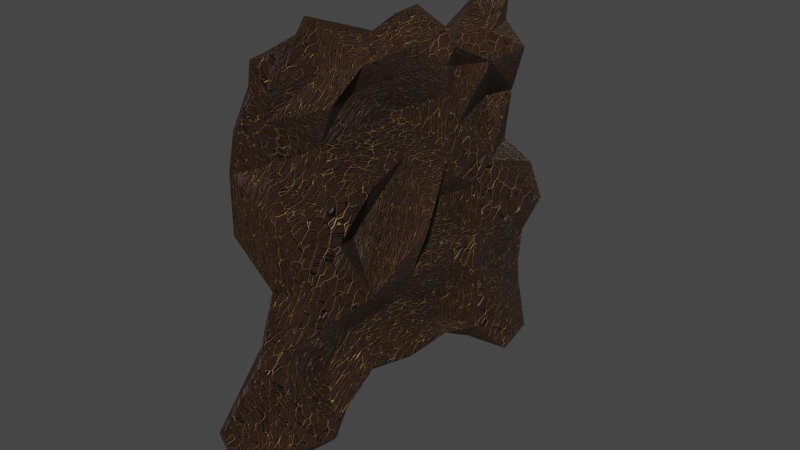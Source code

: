 # Source: LeatherV1.0.blend  (saved by Blender 2.90.8; exported with 4.5.12 LTS)
import bpy
from mathutils import Matrix  # noqa: F401  (used for matrix-valued properties, if any)

bpy.ops.wm.read_factory_settings(use_empty=True)
scene = bpy.context.scene
scene.name = 'Scene'

# ---- collections
col_collection = bpy.data.collections.new('Collection'); scene.collection.children.link(col_collection)

# ---- images (referenced by path relative to the original .blend; pixels are not part of the script)
import os
ASSET_DIR = os.environ.get("B2B_ASSET_DIR", "")  # directory of the original .blend (textures are referenced by path, not embedded)
HERE = os.path.dirname(os.path.abspath(__file__))  # packed textures are extracted next to this script under _unpacked/

def load_image(name, relpath, width, height, colorspace="sRGB"):
    """Load a texture the original file referenced (path relative to the .blend, or extracted next to this script)."""
    p = next((c for c in (os.path.join(HERE, relpath), os.path.join(ASSET_DIR, relpath)) if relpath and os.path.exists(c)), "")
    if p:
        img = bpy.data.images.load(p, check_existing=True)
        img.name = name
    else:  # same state as the original file: an image datablock whose file is absent (Cycles renders it pink)
        img = bpy.data.images.new(name, width, height)
        img.source = "FILE"
        img.filepath = "//" + (relpath or name)
    img.colorspace_settings.name = colorspace
    return img
img_leather_base = load_image('leather_Base', 'leather_Base_Normal.png', 1024, 1024, 'sRGB')

# ---- materials (node trees are filled in below, after node groups)
mat_material = bpy.data.materials.new('Material')
mat_material.alpha_threshold = 0.0
mat_material.line_color = (0.0, 0.0, 0.0, 1.0)

# ---- material node trees
mat_material.use_nodes = True; mat_material.node_tree.nodes.clear()
_N = mat_material.node_tree.nodes; _L = mat_material.node_tree.links
n0 = _N.new('ShaderNodeBsdfPrincipled'); n0.name = 'Principled BSDF'; n0.location = (174, 300)
n0.distribution = 'GGX'
n0.subsurface_method = 'BURLEY'
n0.inputs[3].default_value = 1.45
n0.inputs[27].default_value = (0.0, 0.0, 0.0, 1.0)
n0.inputs[28].default_value = 1.0
n1 = _N.new('ShaderNodeOutputMaterial'); n1.name = 'Material Output'; n1.location = (464, 300)
n2 = _N.new('ShaderNodeTexVoronoi'); n2.name = 'Voronoi Texture.002'; n2.location = (-640, 175)
n2.feature = 'SMOOTH_F1'
n2.inputs[2].default_value = 20.0
n2.inputs[6].default_value = 0.2
n3 = _N.new('ShaderNodeMapping'); n3.name = 'Mapping'; n3.location = (-977, 298)
n3.width = 254
n4 = _N.new('ShaderNodeValToRGB'); n4.name = 'ColorRamp'; n4.location = (-138, 265)
while len(n4.color_ramp.elements) > 1: n4.color_ramp.elements.remove(n4.color_ramp.elements[-1])
n4.color_ramp.elements[0].position = 0.06364; n4.color_ramp.elements[0].color = (0.02711, 0.01336, 0.007621, 1.0)
_e = n4.color_ramp.elements.new(0.3909); _e.color = (0.08866, 0.03955, 0.02029, 1.0)
_e = n4.color_ramp.elements.new(1.0); _e.color = (1.0, 0.5944, 0.1676, 1.0)
n5 = _N.new('ShaderNodeTexCoord'); n5.name = 'Texture Coordinate'; n5.location = (-1676, 297)
n6 = _N.new('ShaderNodeMix'); n6.name = 'Mix'; n6.location = (-1197, 338)
n6.data_type = 'RGBA'
n6.inputs[0].default_value = 1.0
n7 = _N.new('ShaderNodeTexNoise'); n7.name = 'Noise Texture'; n7.location = (-1425, 432)
n7.inputs[2].default_value = 25.3
n7.inputs[3].default_value = 16.0
n7.inputs[4].default_value = 0.01667
n8 = _N.new('ShaderNodeBump'); n8.name = 'Bump'; n8.location = (-23, -136)
n8.invert = True
n8.inputs[0].default_value = 0.7833
n8.inputs[1].default_value = 1.0
n8.inputs[2].default_value = 1.0
n9 = _N.new('ShaderNodeTexVoronoi'); n9.name = 'Voronoi Texture.001'; n9.location = (-383, 135)
n9.feature = 'SMOOTH_F1'
n9.inputs[2].default_value = 20.1
n9.inputs[6].default_value = 0.08333
n10 = _N.new('ShaderNodeValToRGB'); n10.name = 'ColorRamp.001'; n10.location = (-297, -196)
while len(n10.color_ramp.elements) > 1: n10.color_ramp.elements.remove(n10.color_ramp.elements[-1])
n10.color_ramp.elements[0].position = 0.0; n10.color_ramp.elements[0].color = (0.0, 0.0, 0.0, 1.0)
_e = n10.color_ramp.elements.new(1.0); _e.color = (1.0, 1.0, 1.0, 1.0)
n11 = _N.new('ShaderNodeTexImage'); n11.name = 'Image Texture'; n11.location = (-2119, 358)
n11.image = img_leather_base
_L.new(n0.outputs[0], n1.inputs[0])
_L.new(n8.outputs[0], n0.inputs[5])
_L.new(n2.outputs[2], n9.inputs[0])
_L.new(n3.outputs[0], n2.inputs[0])
_L.new(n5.outputs[3], n7.inputs[0])
_L.new(n9.outputs[0], n4.inputs[0])
_L.new(n4.outputs[0], n0.inputs[0])
_L.new(n7.outputs[1], n6.inputs[6])
_L.new(n6.outputs[2], n3.inputs[0])
_L.new(n5.outputs[3], n6.inputs[7])
_L.new(n10.outputs[0], n8.inputs[3])
_L.new(n9.outputs[0], n10.inputs[0])
n1.is_active_output = True

# ---- world
world_world = bpy.data.worlds.new('World'); scene.world = world_world
world_world.use_nodes = True; world_world.node_tree.nodes.clear()
_N = world_world.node_tree.nodes; _L = world_world.node_tree.links
n0 = _N.new('ShaderNodeOutputWorld'); n0.name = 'World Output'; n0.location = (300, 300)
n1 = _N.new('ShaderNodeBackground'); n1.name = 'Background'; n1.location = (10, 300)
n1.inputs[0].default_value = (0.05088, 0.05088, 0.05088, 1.0)
_L.new(n1.outputs[0], n0.inputs[0])
n0.is_active_output = True
world_world.color = (0.05088, 0.05088, 0.05088)
world_world.use_sun_shadow = False
world_world.sun_shadow_jitter_overblur = 0.0

# ---- meshes
me_cube_001 = bpy.data.meshes.new('Cube.001')
me_cube_001.from_pydata([(0.6622, -1.0, -0.8051), (0.4131, -0.8144, 0.9198), (-0.1499, 1.0, -1.0), (1.599, 0.5692, 0.8674), (1.0, -1.0, -0.8051), (0.6091, -0.8144, 0.9198), (0.1713, 1.0, -1.0), (1.841, 0.5692, 0.8674), (0.4716, 0.0, -0.6622), (0.6124, -0.1988, 0.8738), (1.0, 0.0, -0.6622), (0.874, -0.09582, 0.9198), (0.3633, -0.7707, 0.004406), (-0.2828, 1.021, -0.1265), (-0.1841, 1.0, -0.07328), (0.4569, -0.7707, 0.004406), (2.518, 0.0, 0.004406), (-0.5831, 0.0, 0.004406), (0.4902, -0.4955, -0.8213), (0.3976, -0.4955, 0.9684), (0.08272, -0.5966, 0.9198), (1.0, -0.4955, -0.8213), (-1.0, -0.4955, 0.004406), (1.0, -0.4403, 0.07813), (1.599, 0.2118, 0.7716), (0.1035, 0.5, -0.8213), (-0.2388, 0.5, -0.8213), (1.841, 0.2118, 0.7716), (1.0, 0.5, 0.004406), (-1.0, 0.5, 0.004406), (-1.0, -0.8656, 0.4977), (-0.511, 0.8077, 0.3495), (-0.1765, 0.8077, 0.3495), (-0.7791, -0.8656, 0.4977), (-0.06536, 0.0, 0.4977), (-1.0, 0.0685, 0.4977), (-1.0, -0.4955, 0.4977), (0.4527, -0.4955, 0.4977), (1.0, 0.3077, 0.3495), (-1.0, 0.3077, 0.3495), (-0.05795, 0.9487, -0.4222), (0.06476, 0.8954, -0.4096), (0.1048, -1.054, -0.498), (0.1689, 0.0, -0.3737), (-1.0, 0.0, -0.498), (-0.1931, -1.054, -0.498), (0.1689, -0.4955, -0.498), (-1.0, -0.4955, -0.498), (0.2953, 0.5283, -0.4077), (1.0, 0.5, -0.498), (-1.0, -0.7478, -0.8496), (0.7271, -0.7003, 0.9198), (1.0, -0.5767, -0.0791), (0.2283, -0.7478, 0.9198), (-0.2894, -0.7478, -0.8496), (-1.0, -0.6038, 0.004406), (-1.0, -0.7478, 0.4977), (-0.1193, -0.7478, 0.4977), (-1.0, -0.7478, -0.498), (1.0, -0.7478, -0.498), (-1.2, -0.4512, 0.9684), (-0.4731, -0.2478, -0.6622), (-1.0, -0.2478, 0.004406), (-1.0, -0.2478, -0.6622), (0.9144, -0.2693, 0.8738), (-0.7889, -0.2478, 0.004406), (0.06837, -0.1346, 0.4977), (-1.0, -0.2478, 0.4977), (0.1689, -0.3391, -0.3702), (-1.0, -0.2478, -0.498), (0.7123, 0.25, -0.6622), (1.079, -0.01128, 0.9198), (-0.6399, 0.1661, 0.004406), (0.5944, 0.05725, 0.9198), (1.0, 0.25, -0.6622), (-1.0, 0.25, 0.004406), (-1.0, 0.25, 0.4977), (1.0, 0.25, 0.4977), (-1.0, 0.25, -0.498), (0.1689, 0.25, -0.498), (-0.0187, 0.4618, 0.8518), (1.0, 0.75, -1.0), (-0.4351, 0.75, 0.004406), (0.6958, 0.75, -1.0), (0.2241, 0.4618, 0.8518), (1.0, 0.75, 0.004406), (-0.8642, 0.6695, 0.3495), (-1.906, 0.4152, 0.3495), (0.1689, 0.75, -0.498), (-0.0512, 0.8223, -0.4249), (-0.385, -0.8656, 0.6686), (1.522, 0.7118, 0.6007), (1.841, 0.7118, 0.6007), (-0.1547, -0.8656, 0.6686), (0.8643, -0.09582, 0.6686), (-0.1585, -0.09582, 0.7489), (-1.0, -0.4955, 0.6686), (1.45, -0.4955, 0.6686), (0.55, 0.3132, 0.6007), (-0.1585, 0.2118, 0.6007), (-1.0, -0.7478, 0.6686), (0.1591, -0.7478, 0.6686), (0.6717, -0.3436, 0.6686), (-0.1585, -0.3436, 0.6686), (-0.1585, 0.1542, 0.7489), (1.841, 0.1542, 0.6686), (1.841, 0.4618, 0.6007), (-0.1585, 0.4618, 0.5526), (-1.0, 0.8077, 0.1029), (-0.6413, 0.8077, 0.1029), (-0.8189, -0.8656, 0.2511), (0.709, 0.0, 0.3211), (-2.157, -0.1549, 0.2511), (0.4371, -0.4013, 0.2511), (1.0, -0.4955, 0.2511), (1.0, 0.3077, 0.1029), (-1.0, 0.3077, 0.1029), (-1.0, -0.8656, 0.2511), (0.9502, -0.7478, 0.2511), (-0.04666, -0.7478, 0.2511), (-1.0, -0.375, 0.2511), (1.0, -0.2478, 0.2511), (1.0, 0.25, 0.2511), (-1.0, 0.25, 0.2511), (-1.0, 0.5577, 0.1029), (1.0, 0.5577, 0.1029), (0.7739, -0.8903, -0.2468), (0.7848, 1.0, -0.2468), (1.0, 1.0, -0.2468), (1.0, -0.8903, -0.2468), (1.0, 0.0, -0.2468), (0.2459, 0.1237, -0.2468), (1.0, -0.4955, -0.2468), (-1.0, -0.4955, -0.2468), (0.01124, 0.5564, -0.1012), (1.0, 0.5, -0.2468), (-1.0, -0.7478, -0.2468), (1.0, -0.7478, -0.2468), (1.0, -0.2478, -0.2468), (0.1353, -0.0723, -0.1012), (-1.0, 0.3707, -0.1012), (1.0, 0.25, -0.2468), (1.0, 0.75, -0.2468), (-1.0, 0.75, -0.2468), (-1.0, 1.0, -0.749), (-0.7046, 1.0, -0.749), (1.0, -1.0, -0.749), (1.0, 0.0, -0.5899), (-1.0, 0.0, -0.5899), (1.0, -0.4955, -0.749), (-1.0, -0.4955, -0.749), (-1.0, 0.5, -0.749), (1.0, 0.5, -0.749), (0.7788, -1.0, -0.749), (1.0, -0.7478, -0.749), (-1.0, -0.7478, -0.749), (-1.0, -0.2478, -0.5899), (1.0, -0.2478, -0.5899), (0.006217, 0.25, -0.5899), (-1.0, 0.25, -0.5899), (-1.0, 0.75, -0.749), (1.0, 0.75, -0.749), (0.1007, -0.8144, 0.7942), (0.6358, 0.643, 0.7262), (0.8707, 0.643, 0.7262), (0.2938, -0.8144, 0.7942), (1.841, -0.09582, 0.7942), (-0.1585, -0.09582, 0.7942), (-1.0, -0.4955, 0.7942), (0.6516, -0.4955, 0.7942), (1.841, 0.2118, 0.7262), (-0.1585, 0.2118, 0.7262), (-1.0, -0.7478, 0.7942), (0.6242, -0.7478, 0.7942), (1.841, -0.3436, 0.7942), (-0.1585, -0.3436, 0.7942), (-0.1585, 0.1542, 0.7942), (1.841, 0.1542, 0.7942), (1.841, 0.4618, 0.7262), (-0.1585, 0.4618, 0.7262)], [], [(179, 80, 3, 163), (163, 3, 7, 164), (173, 51, 5, 165), (165, 5, 1, 162), (50, 54, 4, 0), (51, 53, 1, 5), (71, 73, 9, 11), (70, 74, 10, 8), (177, 71, 11, 166), (175, 60, 9, 167), (139, 62, 17, 131), (141, 72, 16, 130), (129, 15, 12, 126), (137, 52, 15, 129), (127, 13, 14, 128), (143, 82, 13, 127), (138, 65, 23, 132), (136, 55, 22, 133), (172, 53, 20, 168), (64, 60, 20, 19), (63, 61, 21, 18), (174, 64, 19, 169), (140, 75, 29, 134), (142, 85, 28, 135), (178, 84, 27, 170), (83, 81, 25, 26), (84, 80, 24, 27), (176, 73, 24, 171), (123, 76, 39, 116), (125, 86, 38, 115), (121, 66, 37, 114), (119, 56, 36, 113), (120, 67, 35, 112), (122, 77, 34, 111), (110, 33, 30, 117), (118, 57, 33, 110), (108, 31, 32, 109), (124, 87, 31, 108), (161, 88, 49, 152), (159, 78, 48, 151), (155, 58, 47, 150), (157, 68, 46, 149), (160, 89, 40, 144), (144, 40, 41, 145), (154, 59, 42, 146), (146, 42, 45, 153), (158, 79, 43, 147), (156, 69, 44, 148), (149, 46, 59, 154), (153, 45, 58, 155), (114, 37, 57, 118), (117, 30, 56, 119), (162, 1, 53, 172), (126, 12, 55, 136), (132, 23, 52, 137), (19, 20, 53, 51), (18, 21, 54, 50), (169, 19, 51, 173), (150, 47, 69, 156), (147, 43, 68, 157), (113, 36, 67, 120), (111, 34, 66, 121), (166, 11, 64, 174), (8, 10, 61, 63), (11, 9, 60, 64), (130, 16, 65, 138), (133, 22, 62, 139), (168, 20, 60, 175), (152, 49, 79, 158), (148, 44, 78, 159), (115, 38, 77, 122), (112, 35, 76, 123), (167, 9, 73, 176), (131, 17, 75, 140), (135, 28, 72, 141), (170, 27, 71, 177), (26, 25, 74, 70), (27, 24, 73, 71), (151, 48, 89, 160), (145, 41, 88, 161), (116, 39, 87, 124), (109, 32, 86, 125), (7, 3, 80, 84), (2, 6, 81, 83), (164, 7, 84, 178), (128, 14, 85, 142), (134, 29, 82, 143), (171, 24, 80, 179), (39, 99, 107, 87), (32, 92, 106, 86), (38, 98, 105, 77), (35, 95, 104, 76), (36, 96, 103, 67), (34, 94, 102, 66), (37, 97, 101, 57), (30, 90, 100, 56), (76, 104, 99, 39), (86, 106, 98, 38), (66, 102, 97, 37), (56, 100, 96, 36), (67, 103, 95, 35), (77, 105, 94, 34), (33, 93, 90, 30), (57, 101, 93, 33), (31, 91, 92, 32), (87, 107, 91, 31), (14, 109, 125, 85), (29, 116, 124, 82), (17, 112, 123, 75), (28, 115, 122, 72), (16, 111, 121, 65), (22, 113, 120, 62), (12, 117, 119, 55), (23, 114, 118, 52), (82, 124, 108, 13), (13, 108, 109, 14), (52, 118, 110, 15), (15, 110, 117, 12), (72, 122, 111, 16), (62, 120, 112, 17), (55, 119, 113, 22), (65, 121, 114, 23), (85, 125, 115, 28), (75, 123, 116, 29), (48, 134, 143, 89), (41, 128, 142, 88), (49, 135, 141, 79), (44, 131, 140, 78), (47, 133, 139, 69), (43, 130, 138, 68), (46, 132, 137, 59), (45, 126, 136, 58), (88, 142, 135, 49), (78, 140, 134, 48), (58, 136, 133, 47), (68, 138, 132, 46), (89, 143, 127, 40), (40, 127, 128, 41), (59, 137, 129, 42), (42, 129, 126, 45), (79, 141, 130, 43), (69, 139, 131, 44), (6, 145, 161, 81), (26, 151, 160, 83), (8, 148, 159, 70), (25, 152, 158, 74), (10, 147, 157, 61), (18, 150, 156, 63), (0, 153, 155, 50), (21, 149, 154, 54), (63, 156, 148, 8), (74, 158, 147, 10), (4, 146, 153, 0), (54, 154, 146, 4), (2, 144, 145, 6), (83, 160, 144, 2), (61, 157, 149, 21), (50, 155, 150, 18), (70, 159, 151, 26), (81, 161, 152, 25), (99, 171, 179, 107), (92, 164, 178, 106), (98, 170, 177, 105), (95, 167, 176, 104), (96, 168, 175, 103), (94, 166, 174, 102), (97, 169, 173, 101), (90, 162, 172, 100), (104, 176, 171, 99), (106, 178, 170, 98), (102, 174, 169, 97), (100, 172, 168, 96), (103, 175, 167, 95), (105, 177, 166, 94), (93, 165, 162, 90), (101, 173, 165, 93), (91, 163, 164, 92), (107, 179, 163, 91)])
_uv = me_cube_001.uv_layers.new(name='UVMap')
_uv.uv.foreach_set('vector', [0.6093, 0.2188, 0.625, 0.2188, 0.625, 0.25, 0.6093, 0.25, 0.6093, 0.25, 0.625, 0.25, 0.625, 0.5, 0.6093, 0.5, 0.6093, 0.7185, 0.625, 0.7185, 0.625, 0.75, 0.6093, 0.75, 0.6093, 0.75, 0.625, 0.75, 0.625, 1.0, 0.6093, 1.0, 0.125, 0.7185, 0.375, 0.7185, 0.375, 0.75, 0.125, 0.75, 0.625, 0.7185, 0.875, 0.7185, 0.875, 0.75, 0.625, 0.75, 0.625, 0.5938, 0.875, 0.5938, 0.875, 0.625, 0.625, 0.625, 0.125, 0.5938, 0.375, 0.5938, 0.375, 0.625, 0.125, 0.625, 0.6093, 0.5938, 0.625, 0.5938, 0.625, 0.625, 0.6093, 0.625, 0.6093, 0.09403, 0.625, 0.09403, 0.625, 0.125, 0.6093, 0.125, 0.4691, 0.09403, 0.5006, 0.09403, 0.5006, 0.125, 0.4691, 0.125, 0.4691, 0.5938, 0.5006, 0.5938, 0.5006, 0.625, 0.4691, 0.625, 0.4691, 0.75, 0.5006, 0.75, 0.5006, 1.0, 0.4691, 1.0, 0.4691, 0.7185, 0.5006, 0.7185, 0.5006, 0.75, 0.4691, 0.75, 0.4691, 0.25, 0.5006, 0.25, 0.5006, 0.5, 0.4691, 0.5, 0.4691, 0.2188, 0.5006, 0.2188, 0.5006, 0.25, 0.4691, 0.25, 0.4691, 0.656, 0.5006, 0.656, 0.5006, 0.6869, 0.4691, 0.6869, 0.4691, 0.03153, 0.5006, 0.03153, 0.5006, 0.06306, 0.4691, 0.06306, 0.6093, 0.03153, 0.625, 0.03153, 0.625, 0.06306, 0.6093, 0.06306, 0.625, 0.656, 0.875, 0.656, 0.875, 0.6869, 0.625, 0.6869, 0.125, 0.656, 0.375, 0.656, 0.375, 0.6869, 0.125, 0.6869, 0.6093, 0.656, 0.625, 0.656, 0.625, 0.6869, 0.6093, 0.6869, 0.4691, 0.1562, 0.5006, 0.1562, 0.5006, 0.1875, 0.4691, 0.1875, 0.4691, 0.5312, 0.5006, 0.5312, 0.5006, 0.5625, 0.4691, 0.5625, 0.6093, 0.5312, 0.625, 0.5312, 0.625, 0.5625, 0.6093, 0.5625, 0.125, 0.5312, 0.375, 0.5312, 0.375, 0.5625, 0.125, 0.5625, 0.625, 0.5312, 0.875, 0.5312, 0.875, 0.5625, 0.625, 0.5625, 0.6093, 0.1562, 0.625, 0.1562, 0.625, 0.1875, 0.6093, 0.1875, 0.5314, 0.1562, 0.5622, 0.1562, 0.5622, 0.1875, 0.5314, 0.1875, 0.5314, 0.5312, 0.5622, 0.5312, 0.5622, 0.5625, 0.5314, 0.5625, 0.5314, 0.656, 0.5622, 0.656, 0.5622, 0.6869, 0.5314, 0.6869, 0.5314, 0.03153, 0.5622, 0.03153, 0.5622, 0.06306, 0.5314, 0.06306, 0.5314, 0.09403, 0.5622, 0.09403, 0.5622, 0.125, 0.5314, 0.125, 0.5314, 0.5938, 0.5622, 0.5938, 0.5622, 0.625, 0.5314, 0.625, 0.5314, 0.75, 0.5622, 0.75, 0.5622, 1.0, 0.5314, 1.0, 0.5314, 0.7185, 0.5622, 0.7185, 0.5622, 0.75, 0.5314, 0.75, 0.5314, 0.25, 0.5622, 0.25, 0.5622, 0.5, 0.5314, 0.5, 0.5314, 0.2188, 0.5622, 0.2188, 0.5622, 0.25, 0.5314, 0.25, 0.4064, 0.5312, 0.4377, 0.5312, 0.4377, 0.5625, 0.4064, 0.5625, 0.4064, 0.1562, 0.4377, 0.1562, 0.4377, 0.1875, 0.4064, 0.1875, 0.4064, 0.03153, 0.4377, 0.03153, 0.4377, 0.06306, 0.4064, 0.06306, 0.4064, 0.656, 0.4377, 0.656, 0.4377, 0.6869, 0.4064, 0.6869, 0.4064, 0.2188, 0.4377, 0.2188, 0.4377, 0.25, 0.4064, 0.25, 0.4064, 0.25, 0.4377, 0.25, 0.4377, 0.5, 0.4064, 0.5, 0.4064, 0.7185, 0.4377, 0.7185, 0.4377, 0.75, 0.4064, 0.75, 0.4064, 0.75, 0.4377, 0.75, 0.4377, 1.0, 0.4064, 1.0, 0.4064, 0.5938, 0.4377, 0.5938, 0.4377, 0.625, 0.4064, 0.625, 0.4064, 0.09403, 0.4377, 0.09403, 0.4377, 0.125, 0.4064, 0.125, 0.4064, 0.6869, 0.4377, 0.6869, 0.4377, 0.7185, 0.4064, 0.7185, 0.4064, 0.0, 0.4377, 0.0, 0.4377, 0.03153, 0.4064, 0.03153, 0.5314, 0.6869, 0.5622, 0.6869, 0.5622, 0.7185, 0.5314, 0.7185, 0.5314, 0.0, 0.5622, 0.0, 0.5622, 0.03153, 0.5314, 0.03153, 0.6093, 0.0, 0.625, 0.0, 0.625, 0.03153, 0.6093, 0.03153, 0.4691, 0.0, 0.5006, 0.0, 0.5006, 0.03153, 0.4691, 0.03153, 0.4691, 0.6869, 0.5006, 0.6869, 0.5006, 0.7185, 0.4691, 0.7185, 0.625, 0.6869, 0.875, 0.6869, 0.875, 0.7185, 0.625, 0.7185, 0.125, 0.6869, 0.375, 0.6869, 0.375, 0.7185, 0.125, 0.7185, 0.6093, 0.6869, 0.625, 0.6869, 0.625, 0.7185, 0.6093, 0.7185, 0.4064, 0.06306, 0.4377, 0.06306, 0.4377, 0.09403, 0.4064, 0.09403, 0.4064, 0.625, 0.4377, 0.625, 0.4377, 0.656, 0.4064, 0.656, 0.5314, 0.06306, 0.5622, 0.06306, 0.5622, 0.09403, 0.5314, 0.09403, 0.5314, 0.625, 0.5622, 0.625, 0.5622, 0.656, 0.5314, 0.656, 0.6093, 0.625, 0.625, 0.625, 0.625, 0.656, 0.6093, 0.656, 0.125, 0.625, 0.375, 0.625, 0.375, 0.656, 0.125, 0.656, 0.625, 0.625, 0.875, 0.625, 0.875, 0.656, 0.625, 0.656, 0.4691, 0.625, 0.5006, 0.625, 0.5006, 0.656, 0.4691, 0.656, 0.4691, 0.06306, 0.5006, 0.06306, 0.5006, 0.09403, 0.4691, 0.09403, 0.6093, 0.06306, 0.625, 0.06306, 0.625, 0.09403, 0.6093, 0.09403, 0.4064, 0.5625, 0.4377, 0.5625, 0.4377, 0.5938, 0.4064, 0.5938, 0.4064, 0.125, 0.4377, 0.125, 0.4377, 0.1562, 0.4064, 0.1562, 0.5314, 0.5625, 0.5622, 0.5625, 0.5622, 0.5938, 0.5314, 0.5938, 0.5314, 0.125, 0.5622, 0.125, 0.5622, 0.1562, 0.5314, 0.1562, 0.6093, 0.125, 0.625, 0.125, 0.625, 0.1562, 0.6093, 0.1562, 0.4691, 0.125, 0.5006, 0.125, 0.5006, 0.1562, 0.4691, 0.1562, 0.4691, 0.5625, 0.5006, 0.5625, 0.5006, 0.5938, 0.4691, 0.5938, 0.6093, 0.5625, 0.625, 0.5625, 0.625, 0.5938, 0.6093, 0.5938, 0.125, 0.5625, 0.375, 0.5625, 0.375, 0.5938, 0.125, 0.5938, 0.625, 0.5625, 0.875, 0.5625, 0.875, 0.5938, 0.625, 0.5938, 0.4064, 0.1875, 0.4377, 0.1875, 0.4377, 0.2188, 0.4064, 0.2188, 0.4064, 0.5, 0.4377, 0.5, 0.4377, 0.5312, 0.4064, 0.5312, 0.5314, 0.1875, 0.5622, 0.1875, 0.5622, 0.2188, 0.5314, 0.2188, 0.5314, 0.5, 0.5622, 0.5, 0.5622, 0.5312, 0.5314, 0.5312, 0.625, 0.5, 0.875, 0.5, 0.875, 0.5312, 0.625, 0.5312, 0.125, 0.5, 0.375, 0.5, 0.375, 0.5312, 0.125, 0.5312, 0.6093, 0.5, 0.625, 0.5, 0.625, 0.5312, 0.6093, 0.5312, 0.4691, 0.5, 0.5006, 0.5, 0.5006, 0.5312, 0.4691, 0.5312, 0.4691, 0.1875, 0.5006, 0.1875, 0.5006, 0.2188, 0.4691, 0.2188, 0.6093, 0.1875, 0.625, 0.1875, 0.625, 0.2188, 0.6093, 0.2188, 0.5622, 0.1875, 0.5936, 0.1875, 0.5936, 0.2188, 0.5622, 0.2188, 0.5622, 0.5, 0.5936, 0.5, 0.5936, 0.5312, 0.5622, 0.5312, 0.5622, 0.5625, 0.5936, 0.5625, 0.5936, 0.5938, 0.5622, 0.5938, 0.5622, 0.125, 0.5936, 0.125, 0.5936, 0.1562, 0.5622, 0.1562, 0.5622, 0.06306, 0.5936, 0.06306, 0.5936, 0.09403, 0.5622, 0.09403, 0.5622, 0.625, 0.5936, 0.625, 0.5936, 0.656, 0.5622, 0.656, 0.5622, 0.6869, 0.5936, 0.6869, 0.5936, 0.7185, 0.5622, 0.7185, 0.5622, 0.0, 0.5936, 0.0, 0.5936, 0.03153, 0.5622, 0.03153, 0.5622, 0.1562, 0.5936, 0.1562, 0.5936, 0.1875, 0.5622, 0.1875, 0.5622, 0.5312, 0.5936, 0.5312, 0.5936, 0.5625, 0.5622, 0.5625, 0.5622, 0.656, 0.5936, 0.656, 0.5936, 0.6869, 0.5622, 0.6869, 0.5622, 0.03153, 0.5936, 0.03153, 0.5936, 0.06306, 0.5622, 0.06306, 0.5622, 0.09403, 0.5936, 0.09403, 0.5936, 0.125, 0.5622, 0.125, 0.5622, 0.5938, 0.5936, 0.5938, 0.5936, 0.625, 0.5622, 0.625, 0.5622, 0.75, 0.5936, 0.75, 0.5936, 1.0, 0.5622, 1.0, 0.5622, 0.7185, 0.5936, 0.7185, 0.5936, 0.75, 0.5622, 0.75, 0.5622, 0.25, 0.5936, 0.25, 0.5936, 0.5, 0.5622, 0.5, 0.5622, 0.2188, 0.5936, 0.2188, 0.5936, 0.25, 0.5622, 0.25, 0.5006, 0.5, 0.5314, 0.5, 0.5314, 0.5312, 0.5006, 0.5312, 0.5006, 0.1875, 0.5314, 0.1875, 0.5314, 0.2188, 0.5006, 0.2188, 0.5006, 0.125, 0.5314, 0.125, 0.5314, 0.1562, 0.5006, 0.1562, 0.5006, 0.5625, 0.5314, 0.5625, 0.5314, 0.5938, 0.5006, 0.5938, 0.5006, 0.625, 0.5314, 0.625, 0.5314, 0.656, 0.5006, 0.656, 0.5006, 0.06306, 0.5314, 0.06306, 0.5314, 0.09403, 0.5006, 0.09403, 0.5006, 0.0, 0.5314, 0.0, 0.5314, 0.03153, 0.5006, 0.03153, 0.5006, 0.6869, 0.5314, 0.6869, 0.5314, 0.7185, 0.5006, 0.7185, 0.5006, 0.2188, 0.5314, 0.2188, 0.5314, 0.25, 0.5006, 0.25, 0.5006, 0.25, 0.5314, 0.25, 0.5314, 0.5, 0.5006, 0.5, 0.5006, 0.7185, 0.5314, 0.7185, 0.5314, 0.75, 0.5006, 0.75, 0.5006, 0.75, 0.5314, 0.75, 0.5314, 1.0, 0.5006, 1.0, 0.5006, 0.5938, 0.5314, 0.5938, 0.5314, 0.625, 0.5006, 0.625, 0.5006, 0.09403, 0.5314, 0.09403, 0.5314, 0.125, 0.5006, 0.125, 0.5006, 0.03153, 0.5314, 0.03153, 0.5314, 0.06306, 0.5006, 0.06306, 0.5006, 0.656, 0.5314, 0.656, 0.5314, 0.6869, 0.5006, 0.6869, 0.5006, 0.5312, 0.5314, 0.5312, 0.5314, 0.5625, 0.5006, 0.5625, 0.5006, 0.1562, 0.5314, 0.1562, 0.5314, 0.1875, 0.5006, 0.1875, 0.4377, 0.1875, 0.4691, 0.1875, 0.4691, 0.2188, 0.4377, 0.2188, 0.4377, 0.5, 0.4691, 0.5, 0.4691, 0.5312, 0.4377, 0.5312, 0.4377, 0.5625, 0.4691, 0.5625, 0.4691, 0.5938, 0.4377, 0.5938, 0.4377, 0.125, 0.4691, 0.125, 0.4691, 0.1562, 0.4377, 0.1562, 0.4377, 0.06306, 0.4691, 0.06306, 0.4691, 0.09403, 0.4377, 0.09403, 0.4377, 0.625, 0.4691, 0.625, 0.4691, 0.656, 0.4377, 0.656, 0.4377, 0.6869, 0.4691, 0.6869, 0.4691, 0.7185, 0.4377, 0.7185, 0.4377, 0.0, 0.4691, 0.0, 0.4691, 0.03153, 0.4377, 0.03153, 0.4377, 0.5312, 0.4691, 0.5312, 0.4691, 0.5625, 0.4377, 0.5625, 0.4377, 0.1562, 0.4691, 0.1562, 0.4691, 0.1875, 0.4377, 0.1875, 0.4377, 0.03153, 0.4691, 0.03153, 0.4691, 0.06306, 0.4377, 0.06306, 0.4377, 0.656, 0.4691, 0.656, 0.4691, 0.6869, 0.4377, 0.6869, 0.4377, 0.2188, 0.4691, 0.2188, 0.4691, 0.25, 0.4377, 0.25, 0.4377, 0.25, 0.4691, 0.25, 0.4691, 0.5, 0.4377, 0.5, 0.4377, 0.7185, 0.4691, 0.7185, 0.4691, 0.75, 0.4377, 0.75, 0.4377, 0.75, 0.4691, 0.75, 0.4691, 1.0, 0.4377, 1.0, 0.4377, 0.5938, 0.4691, 0.5938, 0.4691, 0.625, 0.4377, 0.625, 0.4377, 0.09403, 0.4691, 0.09403, 0.4691, 0.125, 0.4377, 0.125, 0.375, 0.5, 0.4064, 0.5, 0.4064, 0.5312, 0.375, 0.5312, 0.375, 0.1875, 0.4064, 0.1875, 0.4064, 0.2188, 0.375, 0.2188, 0.375, 0.125, 0.4064, 0.125, 0.4064, 0.1562, 0.375, 0.1562, 0.375, 0.5625, 0.4064, 0.5625, 0.4064, 0.5938, 0.375, 0.5938, 0.375, 0.625, 0.4064, 0.625, 0.4064, 0.656, 0.375, 0.656, 0.375, 0.06306, 0.4064, 0.06306, 0.4064, 0.09403, 0.375, 0.09403, 0.375, 0.0, 0.4064, 0.0, 0.4064, 0.03153, 0.375, 0.03153, 0.375, 0.6869, 0.4064, 0.6869, 0.4064, 0.7185, 0.375, 0.7185, 0.375, 0.09403, 0.4064, 0.09403, 0.4064, 0.125, 0.375, 0.125, 0.375, 0.5938, 0.4064, 0.5938, 0.4064, 0.625, 0.375, 0.625, 0.375, 0.75, 0.4064, 0.75, 0.4064, 1.0, 0.375, 1.0, 0.375, 0.7185, 0.4064, 0.7185, 0.4064, 0.75, 0.375, 0.75, 0.375, 0.25, 0.4064, 0.25, 0.4064, 0.5, 0.375, 0.5, 0.375, 0.2188, 0.4064, 0.2188, 0.4064, 0.25, 0.375, 0.25, 0.375, 0.656, 0.4064, 0.656, 0.4064, 0.6869, 0.375, 0.6869, 0.375, 0.03153, 0.4064, 0.03153, 0.4064, 0.06306, 0.375, 0.06306, 0.375, 0.1562, 0.4064, 0.1562, 0.4064, 0.1875, 0.375, 0.1875, 0.375, 0.5312, 0.4064, 0.5312, 0.4064, 0.5625, 0.375, 0.5625, 0.5936, 0.1875, 0.6093, 0.1875, 0.6093, 0.2188, 0.5936, 0.2188, 0.5936, 0.5, 0.6093, 0.5, 0.6093, 0.5312, 0.5936, 0.5312, 0.5936, 0.5625, 0.6093, 0.5625, 0.6093, 0.5938, 0.5936, 0.5938, 0.5936, 0.125, 0.6093, 0.125, 0.6093, 0.1562, 0.5936, 0.1562, 0.5936, 0.06306, 0.6093, 0.06306, 0.6093, 0.09403, 0.5936, 0.09403, 0.5936, 0.625, 0.6093, 0.625, 0.6093, 0.656, 0.5936, 0.656, 0.5936, 0.6869, 0.6093, 0.6869, 0.6093, 0.7185, 0.5936, 0.7185, 0.5936, 0.0, 0.6093, 0.0, 0.6093, 0.03153, 0.5936, 0.03153, 0.5936, 0.1562, 0.6093, 0.1562, 0.6093, 0.1875, 0.5936, 0.1875, 0.5936, 0.5312, 0.6093, 0.5312, 0.6093, 0.5625, 0.5936, 0.5625, 0.5936, 0.656, 0.6093, 0.656, 0.6093, 0.6869, 0.5936, 0.6869, 0.5936, 0.03153, 0.6093, 0.03153, 0.6093, 0.06306, 0.5936, 0.06306, 0.5936, 0.09403, 0.6093, 0.09403, 0.6093, 0.125, 0.5936, 0.125, 0.5936, 0.5938, 0.6093, 0.5938, 0.6093, 0.625, 0.5936, 0.625, 0.5936, 0.75, 0.6093, 0.75, 0.6093, 1.0, 0.5936, 1.0, 0.5936, 0.7185, 0.6093, 0.7185, 0.6093, 0.75, 0.5936, 0.75, 0.5936, 0.25, 0.6093, 0.25, 0.6093, 0.5, 0.5936, 0.5, 0.5936, 0.2188, 0.6093, 0.2188, 0.6093, 0.25, 0.5936, 0.25])
me_cube_001.materials.append(mat_material)
me_cube_001.use_remesh_fix_poles = True
me_cube_001.use_remesh_preserve_attributes = False
me_cube_001.use_mirror_vertex_groups = False
me_cube_001.update()

# ---- objects
ob_cube = bpy.data.objects.new('Cube', me_cube_001)

# ---- transforms, parenting, visibility, modifiers, constraints
ob_cube.location = (0.0, 0.0, 0.0)
ob_cube.scale = (0.06, 1.0, 1.0)
ob_cube.lineart.crease_threshold = 0.0

# ---- collection membership
col_collection.objects.link(ob_cube)

# ---- scene / render settings (as saved in the file)
scene.frame_start = 1; scene.frame_end = 250; scene.frame_set(1)
scene.render.engine = 'CYCLES'
scene.cycles.use_denoising = False
scene.cycles.samples = 12
scene.cycles.sampling_pattern = 'TABULATED_SOBOL'
scene.cycles.use_adaptive_sampling = False
scene.cycles.use_light_tree = False
scene.cycles.bake_type = 'NORMAL'
scene.view_settings.view_transform = 'Filmic'
bpy.context.view_layer.update()

# ---- added for rendering (the .blend has no active camera and no usable light): camera, sun
cam_auto = bpy.data.cameras.new('AutoCamera')
cam_auto.lens = 50.0
cam_auto.sensor_width = 36.0
cam_auto.clip_end = 1000.0
ob_auto_camera = bpy.data.objects.new('AutoCamera', cam_auto)
scene.collection.objects.link(ob_auto_camera)
ob_auto_camera.location = (2.66936, -3.20671, 2.11101)
ob_auto_camera.rotation_euler = (1.09748, -7.21219e-08, 0.694738)
scene.camera = ob_auto_camera
light_auto_sun = bpy.data.lights.new('AutoSun', 'SUN')
light_auto_sun.energy = 3.0
light_auto_sun.angle = 0.0523599
ob_auto_sun = bpy.data.objects.new('AutoSun', light_auto_sun)
scene.collection.objects.link(ob_auto_sun)
ob_auto_sun.rotation_euler = (0.872665, 0.174533, 0.523599)
bpy.context.view_layer.update()
